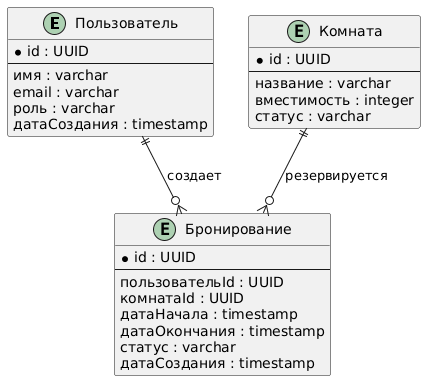

The diagram above was rendered by PlantUML. Its source (embedded in the PNG):
@startuml
entity Пользователь {
    * id : UUID
    --
    имя : varchar
    email : varchar
    роль : varchar
    датаСоздания : timestamp
}

entity Комната {
    * id : UUID
    --
    название : varchar
    вместимость : integer
    статус : varchar
}

entity Бронирование {
    * id : UUID
    --
    пользовательId : UUID
    комнатаId : UUID
    датаНачала : timestamp
    датаОкончания : timestamp
    статус : varchar
    датаСоздания : timestamp
}

Пользователь ||--o{ Бронирование : создает
Комната ||--o{ Бронирование : резервируется
@enduml